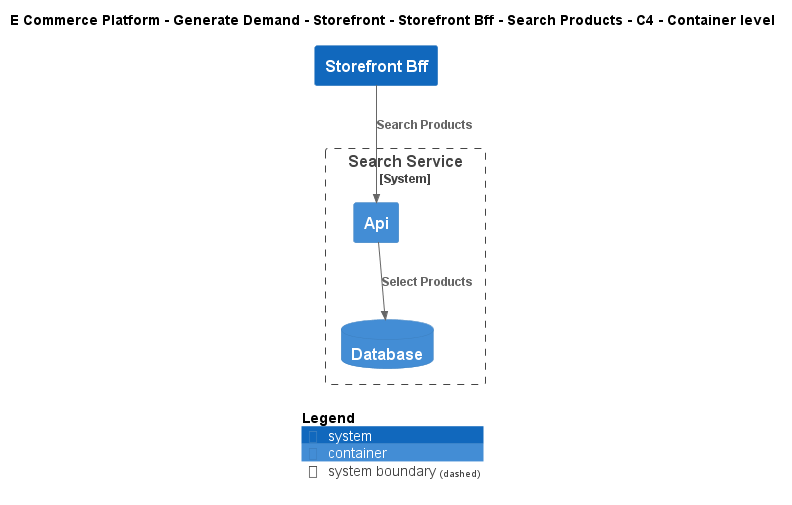

The diagram above was rendered by PlantUML. Its source (embedded in the PNG):
@startuml
!include ..\..\..\..\..\..\..\.c4s\C4_Container.puml

AddElementTag("c4interflow:lifecycle:new", $bgColor=green, $fontColor=#ffffff, $borderColor=green, $shadowing="False")
AddElementTag("c4interflow:lifecycle:changed", $bgColor=orange, $fontColor=#ffffff, $borderColor=orange, $shadowing="False")
AddElementTag("c4interflow:lifecycle:removed", $bgColor=red, $fontColor=#ffffff, $borderColor=red, $shadowing="False")

AddRelTag("c4interflow:lifecycle:new", $textColor=green, $lineColor=green)
AddRelTag("c4interflow:lifecycle:changed", $textColor=orange, $lineColor=orange)
AddRelTag("c4interflow:lifecycle:removed", $textColor=red, $lineColor=red)

SHOW_PERSON_PORTRAIT()
LAYOUT_TOP_DOWN()

skinparam linetype polyline

title E Commerce Platform - Generate Demand - Storefront - Storefront Bff - Search Products - C4 - Container level

System(ECommercePlatform.GenerateDemand.Storefront.SoftwareSystems.StorefrontBff, "Storefront Bff", "")

System_Boundary(ECommercePlatform.GenerateDemand.SearchAndBrowse.SoftwareSystems.SearchService, "Search Service") {
    Container(ECommercePlatform.GenerateDemand.SearchAndBrowse.SoftwareSystems.SearchService.Containers.Api, "Api", "", "")
    ContainerDb(ECommercePlatform.GenerateDemand.SearchAndBrowse.SoftwareSystems.SearchService.Containers.Database, "Database", "", "")
}

Rel(ECommercePlatform.GenerateDemand.Storefront.SoftwareSystems.StorefrontBff, ECommercePlatform.GenerateDemand.SearchAndBrowse.SoftwareSystems.SearchService.Containers.Api, "Search Products")
Rel(ECommercePlatform.GenerateDemand.SearchAndBrowse.SoftwareSystems.SearchService.Containers.Api, ECommercePlatform.GenerateDemand.SearchAndBrowse.SoftwareSystems.SearchService.Containers.Database, "Select Products")


SHOW_LEGEND()
@enduml